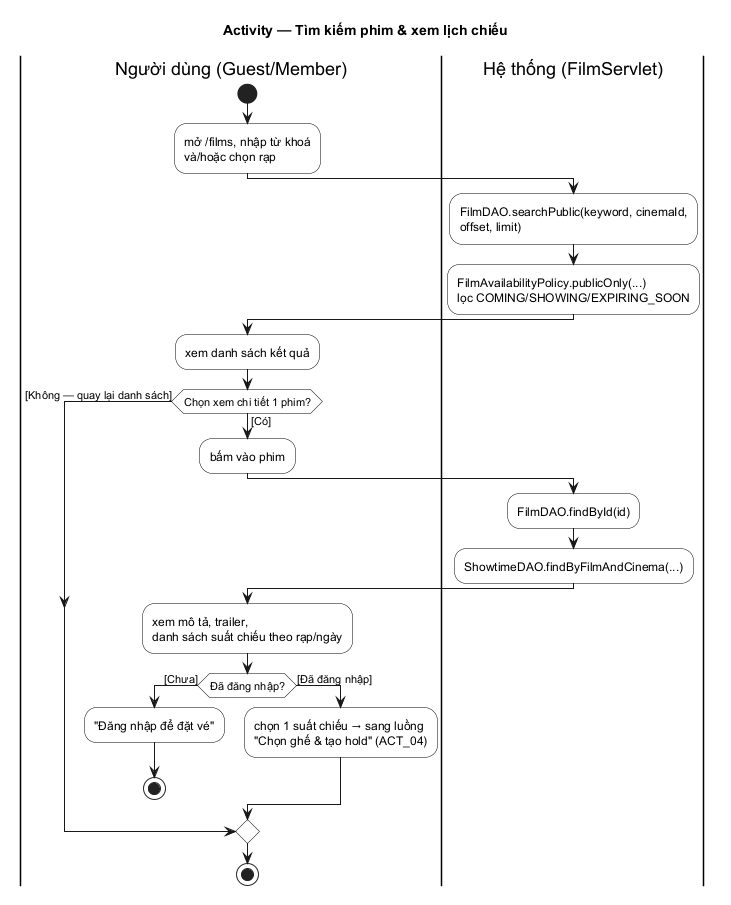

The diagram above was rendered by PlantUML. Its source (embedded in the PNG):
@startuml ACT_03_TimKiemLichChieu
title Activity — Tìm kiếm phim & xem lịch chiếu
skinparam monochrome true
skinparam shadowing false
skinparam defaultFontName SansSerif
skinparam ArrowThickness 1
skinparam activity {
  BorderColor black
  BackgroundColor white
  DiamondBorderColor black
}

|Người dùng (Guest/Member)|
start
:mở /films, nhập từ khoá\nvà/hoặc chọn rạp;

|Hệ thống (FilmServlet)|
:FilmDAO.searchPublic(keyword, cinemaId,\noffset, limit);
:FilmAvailabilityPolicy.publicOnly(...)\nlọc COMING/SHOWING/EXPIRING_SOON;

|Người dùng (Guest/Member)|
:xem danh sách kết quả;
if (Chọn xem chi tiết 1 phim?) then ([Có])
  :bấm vào phim;
  |Hệ thống (FilmServlet)|
  :FilmDAO.findById(id);
  :ShowtimeDAO.findByFilmAndCinema(...);
  |Người dùng (Guest/Member)|
  :xem mô tả, trailer,\ndanh sách suất chiếu theo rạp/ngày;
  if (Đã đăng nhập?) then ([Chưa])
    :"Đăng nhập để đặt vé";
    stop
  else ([Đã đăng nhập])
    :chọn 1 suất chiếu → sang luồng\n"Chọn ghế & tạo hold" (ACT_04);
  endif
else ([Không — quay lại danh sách])
endif
stop
@enduml